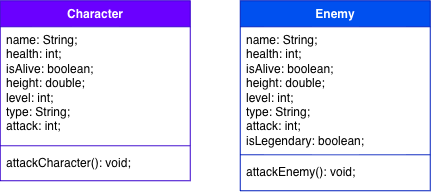

The diagram above was exported from draw.io. Its source (the exported page's mxGraphModel, read from the mxfile embedded in the PNG):
<mxGraphModel dx="652" dy="742" grid="1" gridSize="10" guides="1" tooltips="1" connect="1" arrows="1" fold="1" page="1" pageScale="1" pageWidth="850" pageHeight="1100" math="0" shadow="0">
  <root>
    <mxCell id="0" />
    <mxCell id="1" parent="0" />
    <mxCell id="6CeGZ_JbHoCNN6tdfGhG-5" parent="1" style="swimlane;fontStyle=1;align=center;verticalAlign=top;childLayout=stackLayout;horizontal=1;startSize=26;horizontalStack=0;resizeParent=1;resizeParentMax=0;resizeLast=0;collapsible=1;marginBottom=0;whiteSpace=wrap;html=1;fillColor=light-dark(#6A00FF, #a47fc3);fontColor=#ffffff;strokeColor=#3700CC;" value="Character&lt;div&gt;&lt;br&gt;&lt;/div&gt;" vertex="1">
      <mxGeometry height="180" width="190" x="208.75" y="558.25" as="geometry" />
    </mxCell>
    <mxCell id="6CeGZ_JbHoCNN6tdfGhG-6" parent="6CeGZ_JbHoCNN6tdfGhG-5" style="text;strokeColor=none;fillColor=none;align=left;verticalAlign=top;spacingLeft=4;spacingRight=4;overflow=hidden;rotatable=0;points=[[0,0.5],[1,0.5]];portConstraint=eastwest;whiteSpace=wrap;html=1;" value="name: String;&lt;div&gt;health: int;&lt;/div&gt;&lt;div&gt;isAlive: boolean;&lt;/div&gt;&lt;div&gt;height: double;&lt;/div&gt;&lt;div&gt;level: int;&lt;/div&gt;&lt;div&gt;type: String;&lt;/div&gt;&lt;div&gt;attack: int;&lt;/div&gt;" vertex="1">
      <mxGeometry height="115" width="190" y="26" as="geometry" />
    </mxCell>
    <mxCell id="6CeGZ_JbHoCNN6tdfGhG-7" parent="6CeGZ_JbHoCNN6tdfGhG-5" style="line;strokeWidth=1;fillColor=none;align=left;verticalAlign=middle;spacingTop=-1;spacingLeft=3;spacingRight=3;rotatable=0;labelPosition=right;points=[];portConstraint=eastwest;strokeColor=inherit;labelPerimeter=1;" value="" vertex="1">
      <mxGeometry height="8" width="190" y="141" as="geometry" />
    </mxCell>
    <mxCell id="6CeGZ_JbHoCNN6tdfGhG-8" parent="6CeGZ_JbHoCNN6tdfGhG-5" style="text;strokeColor=none;fillColor=none;align=left;verticalAlign=top;spacingLeft=4;spacingRight=4;overflow=hidden;rotatable=0;points=[[0,0.5],[1,0.5]];portConstraint=eastwest;whiteSpace=wrap;html=1;" value="attackCharacter(): void;" vertex="1">
      <mxGeometry height="31" width="190" y="149" as="geometry" />
    </mxCell>
    <mxCell id="6CeGZ_JbHoCNN6tdfGhG-9" parent="1" style="swimlane;fontStyle=1;align=center;verticalAlign=top;childLayout=stackLayout;horizontal=1;startSize=26;horizontalStack=0;resizeParent=1;resizeParentMax=0;resizeLast=0;collapsible=1;marginBottom=0;whiteSpace=wrap;html=1;fillColor=#0050ef;fontColor=#ffffff;strokeColor=#001DBC;" value="&lt;div&gt;Enemy&lt;/div&gt;" vertex="1">
      <mxGeometry height="190" width="190" x="448.75" y="558.25" as="geometry" />
    </mxCell>
    <mxCell id="6CeGZ_JbHoCNN6tdfGhG-10" parent="6CeGZ_JbHoCNN6tdfGhG-9" style="text;strokeColor=none;fillColor=none;align=left;verticalAlign=top;spacingLeft=4;spacingRight=4;overflow=hidden;rotatable=0;points=[[0,0.5],[1,0.5]];portConstraint=eastwest;whiteSpace=wrap;html=1;" value="name: String;&lt;div&gt;&lt;div&gt;health: int;&lt;/div&gt;&lt;div&gt;isAlive: boolean;&lt;/div&gt;&lt;div&gt;height: double;&lt;/div&gt;&lt;div&gt;level: int;&lt;/div&gt;&lt;div&gt;type: String;&lt;/div&gt;&lt;div&gt;attack: int;&lt;/div&gt;&lt;/div&gt;&lt;div&gt;isLegendary: boolean;&lt;/div&gt;" vertex="1">
      <mxGeometry height="124" width="190" y="26" as="geometry" />
    </mxCell>
    <mxCell id="6CeGZ_JbHoCNN6tdfGhG-11" parent="6CeGZ_JbHoCNN6tdfGhG-9" style="line;strokeWidth=1;fillColor=none;align=left;verticalAlign=middle;spacingTop=-1;spacingLeft=3;spacingRight=3;rotatable=0;labelPosition=right;points=[];portConstraint=eastwest;strokeColor=inherit;labelPerimeter=1;" value="" vertex="1">
      <mxGeometry height="8" width="190" y="150" as="geometry" />
    </mxCell>
    <mxCell id="6CeGZ_JbHoCNN6tdfGhG-12" parent="6CeGZ_JbHoCNN6tdfGhG-9" style="text;strokeColor=none;fillColor=none;align=left;verticalAlign=top;spacingLeft=4;spacingRight=4;overflow=hidden;rotatable=0;points=[[0,0.5],[1,0.5]];portConstraint=eastwest;whiteSpace=wrap;html=1;" value="attackEnemy(): void;" vertex="1">
      <mxGeometry height="32" width="190" y="158" as="geometry" />
    </mxCell>
  </root>
</mxGraphModel>